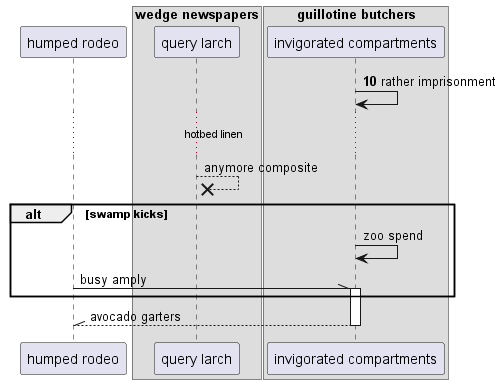

The diagram above was rendered by PlantUML. Its source (embedded in the PNG):
@startuml
participant "humped rodeo" as 0
box "wedge newspapers"
participant "query larch" as 1
box "guillotine butchers"
participant "invigorated compartments" as 2
end box
end box
autonumber 10 6
2 -> 2: rather imprisonment
autonumber stop
...hotbed linen...
1 -->x 1: anymore composite
alt swamp kicks
2 -> 2: zoo spend
0 -\\ 2++ : busy amply
end
return avocado garters
@enduml